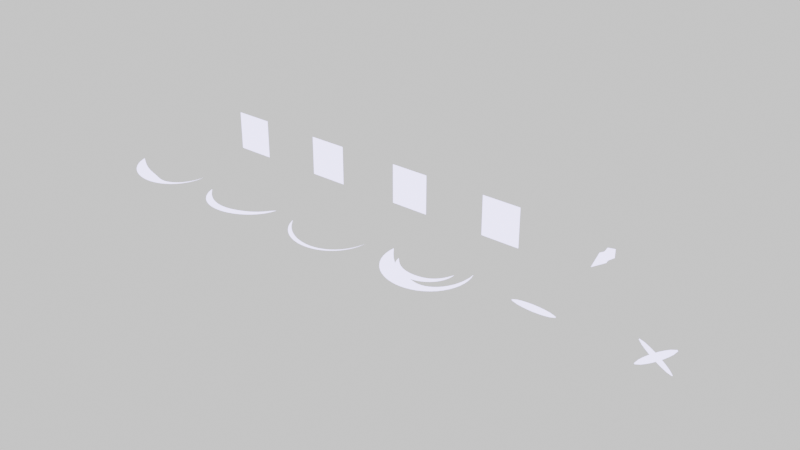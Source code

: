 # Source: fx_yeon.blend  (saved by Blender 5.2.45; exported with 4.5.12 LTS)
import bpy
from mathutils import Matrix  # noqa: F401  (used for matrix-valued properties, if any)

bpy.ops.wm.read_factory_settings(use_empty=True)
scene = bpy.context.scene
scene.name = 'Scene'

# ---- collections
col_yeon_slash = bpy.data.collections.new('YEON_slash'); scene.collection.children.link(col_yeon_slash)
col_yeon_hit = bpy.data.collections.new('YEON_hit'); scene.collection.children.link(col_yeon_hit)
col_yeon_shared = bpy.data.collections.new('YEON_shared'); scene.collection.children.link(col_yeon_shared)

# ---- images (referenced by path relative to the original .blend; pixels are not part of the script)
import os
ASSET_DIR = os.environ.get("B2B_ASSET_DIR", "")  # directory of the original .blend (textures are referenced by path, not embedded)
HERE = os.path.dirname(os.path.abspath(__file__))  # packed textures are extracted next to this script under _unpacked/

def load_image(name, relpath, width, height, colorspace="sRGB"):
    """Load a texture the original file referenced (path relative to the .blend, or extracted next to this script)."""
    p = next((c for c in (os.path.join(HERE, relpath), os.path.join(ASSET_DIR, relpath)) if relpath and os.path.exists(c)), "")
    if p:
        img = bpy.data.images.load(p, check_existing=True)
        img.name = name
    else:  # same state as the original file: an image datablock whose file is absent (Cycles renders it pink)
        img = bpy.data.images.new(name, width, height)
        img.source = "FILE"
        img.filepath = "//" + (relpath or name)
    img.colorspace_settings.name = colorspace
    return img
img_fx_yeon_png = load_image('fx_yeon.png', 'fx_yeon.png', 1024, 1024, 'sRGB')

# ---- materials (node trees are filled in below, after node groups)
mat_m_yeon = bpy.data.materials.new('M_yeon')
mat_m_yeon.surface_render_method = 'BLENDED'
mat_m_yeon.blend_method = 'BLEND'

# ---- material node trees
mat_m_yeon.use_nodes = True; mat_m_yeon.node_tree.nodes.clear()
_N = mat_m_yeon.node_tree.nodes; _L = mat_m_yeon.node_tree.links
n0 = _N.new('ShaderNodeOutputMaterial'); n0.name = 'Material Output'; n0.location = (0, 0)
n1 = _N.new('ShaderNodeTexImage'); n1.name = 'Image Texture'; n1.location = (0, 0)
n1.image = img_fx_yeon_png
n2 = _N.new('ShaderNodeSeparateColor'); n2.name = 'Separate Color'; n2.location = (0, 0)
n3 = _N.new('ShaderNodeRGB'); n3.name = 'Color'; n3.location = (0, 0)
n3.outputs[0].default_value = (1.0, 1.0, 1.0, 1.0)
n4 = _N.new('ShaderNodeRGB'); n4.name = 'Color.001'; n4.location = (0, 0)
n4.outputs[0].default_value = (0.19, 0.74, 1.0, 1.0)
n5 = _N.new('ShaderNodeRGB'); n5.name = 'Color.002'; n5.location = (0, 0)
n5.outputs[0].default_value = (0.25, 0.13, 1.0, 1.0)
n6 = _N.new('ShaderNodeMix'); n6.name = 'Mix'; n6.location = (0, 0)
n6.data_type = 'RGBA'
n6.blend_type = 'MULTIPLY'
n6.inputs[0].default_value = 1.0
n7 = _N.new('ShaderNodeMix'); n7.name = 'Mix.001'; n7.location = (0, 0)
n7.data_type = 'RGBA'
n7.blend_type = 'MULTIPLY'
n7.inputs[0].default_value = 1.0
n8 = _N.new('ShaderNodeMix'); n8.name = 'Mix.002'; n8.location = (0, 0)
n8.data_type = 'RGBA'
n8.blend_type = 'ADD'
n8.inputs[0].default_value = 1.0
n9 = _N.new('ShaderNodeMix'); n9.name = 'Mix.003'; n9.location = (0, 0)
n9.data_type = 'RGBA'
n9.blend_type = 'MULTIPLY'
n9.inputs[0].default_value = 1.0
n10 = _N.new('ShaderNodeMix'); n10.name = 'Mix.004'; n10.location = (0, 0)
n10.data_type = 'RGBA'
n10.blend_type = 'ADD'
n10.inputs[0].default_value = 1.0
n11 = _N.new('ShaderNodeEmission'); n11.name = 'Emission'; n11.location = (0, 0)
n11.inputs[1].default_value = 3.0
n12 = _N.new('ShaderNodeBsdfTransparent'); n12.name = 'Transparent BSDF'; n12.location = (0, 0)
n13 = _N.new('ShaderNodeMixShader'); n13.name = 'Mix Shader'; n13.location = (0, 0)
_L.new(n1.outputs[0], n2.inputs[0])
_L.new(n2.outputs[0], n6.inputs[6])
_L.new(n3.outputs[0], n6.inputs[7])
_L.new(n2.outputs[1], n7.inputs[6])
_L.new(n4.outputs[0], n7.inputs[7])
_L.new(n6.outputs[2], n8.inputs[6])
_L.new(n7.outputs[2], n8.inputs[7])
_L.new(n2.outputs[2], n9.inputs[6])
_L.new(n5.outputs[0], n9.inputs[7])
_L.new(n8.outputs[2], n10.inputs[6])
_L.new(n9.outputs[2], n10.inputs[7])
_L.new(n10.outputs[2], n11.inputs[0])
_L.new(n1.outputs[1], n13.inputs[0])
_L.new(n12.outputs[0], n13.inputs[1])
_L.new(n11.outputs[0], n13.inputs[2])
_L.new(n13.outputs[0], n0.inputs[0])
n0.is_active_output = True

# ---- world
world_w = bpy.data.worlds.new('W'); scene.world = world_w
world_w.use_nodes = True; world_w.node_tree.nodes.clear()
_N = world_w.node_tree.nodes; _L = world_w.node_tree.links
n0 = _N.new('ShaderNodeBackground'); n0.name = 'Background'; n0.location = (-200, 100)
n0.inputs[0].default_value = (1.0, 1.0, 1.0, 1.0)
n1 = _N.new('ShaderNodeOutputWorld'); n1.name = 'World Output'; n1.location = (200, 100)
_L.new(n0.outputs[0], n1.inputs[0])
n1.is_active_output = True
world_w.light_settings.distance = 1.2

# ---- meshes
me_yeon_crescent = bpy.data.meshes.new('yeon_crescent')
me_yeon_crescent.from_pydata([(0.9994, -0.0349, 0.0), (0.9994, -0.0349, 0.0), (0.9797, -0.1364, -0.005225), (0.9978, -0.139, 0.0), (0.9432, -0.2327, -0.01227), (0.9849, -0.2429, 0.0), (0.8937, -0.3215, -0.0202), (0.9602, -0.3454, 0.0), (0.8332, -0.4012, -0.02871), (0.9237, -0.4448, 0.0), (0.7635, -0.4705, -0.03763), (0.8756, -0.5396, 0.0), (0.6865, -0.5281, -0.0468), (0.8163, -0.628, 0.0), (0.6044, -0.5736, -0.05607), (0.7468, -0.7087, 0.0), (0.5195, -0.6067, -0.06531), (0.6681, -0.7803, 0.0), (0.4338, -0.6278, -0.07437), (0.5817, -0.8419, 0.0), (0.3494, -0.6378, -0.08307), (0.4891, -0.8928, 0.0), (0.268, -0.638, -0.09127), (0.3917, -0.9325, 0.0), (0.191, -0.6302, -0.09878), (0.2912, -0.9611, 0.0), (0.119, -0.6164, -0.1054), (0.189, -0.9787, 0.0), (0.05237, -0.5986, -0.111), (0.08624, -0.9857, 0.0), (-0.009381, -0.5788, -0.1154), (-0.01593, -0.9827, 0.0), (-0.06719, -0.5587, -0.1184), (-0.1167, -0.9703, 0.0), (-0.1225, -0.5398, -0.1199), (-0.2154, -0.949, 0.0), (-0.1771, -0.5228, -0.1196), (-0.3114, -0.9194, 0.0), (-0.2329, -0.5077, -0.1175), (-0.4045, -0.8817, 0.0), (-0.2919, -0.4942, -0.1135), (-0.494, -0.8362, 0.0), (-0.3558, -0.4809, -0.1074), (-0.5795, -0.7831, 0.0), (-0.426, -0.4661, -0.09925), (-0.6604, -0.7225, 0.0), (-0.5033, -0.4475, -0.08894), (-0.7359, -0.6544, 0.0), (-0.5878, -0.4226, -0.07647), (-0.8051, -0.5789, 0.0), (-0.6792, -0.3888, -0.06182), (-0.867, -0.4963, 0.0), (-0.7767, -0.3435, -0.04491), (-0.9205, -0.4071, 0.0), (-0.8798, -0.2847, -0.02536), (-0.9643, -0.312, 0.0), (-0.9974, -0.212, -3.581e-15), (-0.9974, -0.212, 0.0)], [], [(0, 1, 3, 2), (2, 3, 5, 4), (4, 5, 7, 6), (6, 7, 9, 8), (8, 9, 11, 10), (10, 11, 13, 12), (12, 13, 15, 14), (14, 15, 17, 16), (16, 17, 19, 18), (18, 19, 21, 20), (20, 21, 23, 22), (22, 23, 25, 24), (24, 25, 27, 26), (26, 27, 29, 28), (28, 29, 31, 30), (30, 31, 33, 32), (32, 33, 35, 34), (34, 35, 37, 36), (36, 37, 39, 38), (38, 39, 41, 40), (40, 41, 43, 42), (42, 43, 45, 44), (44, 45, 47, 46), (46, 47, 49, 48), (48, 49, 51, 50), (50, 51, 53, 52), (52, 53, 55, 54), (54, 55, 57, 56)])
_uv = me_yeon_crescent.uv_layers.new(name='UVMap')
_uv.uv.foreach_set('vector', [0.00293, 0.00293, 0.00293, 0.2471, 0.03843, 0.2471, 0.03843, 0.00293, 0.03843, 0.00293, 0.03843, 0.2471, 0.07394, 0.2471, 0.07394, 0.00293, 0.07394, 0.00293, 0.07394, 0.2471, 0.1094, 0.2471, 0.1094, 0.00293, 0.1094, 0.00293, 0.1094, 0.2471, 0.1449, 0.2471, 0.1449, 0.00293, 0.1449, 0.00293, 0.1449, 0.2471, 0.1805, 0.2471, 0.1805, 0.00293, 0.1805, 0.00293, 0.1805, 0.2471, 0.216, 0.2471, 0.216, 0.00293, 0.216, 0.00293, 0.216, 0.2471, 0.2515, 0.2471, 0.2515, 0.00293, 0.2515, 0.00293, 0.2515, 0.2471, 0.287, 0.2471, 0.287, 0.00293, 0.287, 0.00293, 0.287, 0.2471, 0.3225, 0.2471, 0.3225, 0.00293, 0.3225, 0.00293, 0.3225, 0.2471, 0.358, 0.2471, 0.358, 0.00293, 0.358, 0.00293, 0.358, 0.2471, 0.3935, 0.2471, 0.3935, 0.00293, 0.3935, 0.00293, 0.3935, 0.2471, 0.429, 0.2471, 0.429, 0.00293, 0.429, 0.00293, 0.429, 0.2471, 0.4645, 0.2471, 0.4645, 0.00293, 0.4645, 0.00293, 0.4645, 0.2471, 0.5, 0.2471, 0.5, 0.00293, 0.5, 0.00293, 0.5, 0.2471, 0.5355, 0.2471, 0.5355, 0.00293, 0.5355, 0.00293, 0.5355, 0.2471, 0.571, 0.2471, 0.571, 0.00293, 0.571, 0.00293, 0.571, 0.2471, 0.6065, 0.2471, 0.6065, 0.00293, 0.6065, 0.00293, 0.6065, 0.2471, 0.642, 0.2471, 0.642, 0.00293, 0.642, 0.00293, 0.642, 0.2471, 0.6775, 0.2471, 0.6775, 0.00293, 0.6775, 0.00293, 0.6775, 0.2471, 0.713, 0.2471, 0.713, 0.00293, 0.713, 0.00293, 0.713, 0.2471, 0.7485, 0.2471, 0.7485, 0.00293, 0.7485, 0.00293, 0.7485, 0.2471, 0.784, 0.2471, 0.784, 0.00293, 0.784, 0.00293, 0.784, 0.2471, 0.8195, 0.2471, 0.8195, 0.00293, 0.8195, 0.00293, 0.8195, 0.2471, 0.8551, 0.2471, 0.8551, 0.00293, 0.8551, 0.00293, 0.8551, 0.2471, 0.8906, 0.2471, 0.8906, 0.00293, 0.8906, 0.00293, 0.8906, 0.2471, 0.9261, 0.2471, 0.9261, 0.00293, 0.9261, 0.00293, 0.9261, 0.2471, 0.9616, 0.2471, 0.9616, 0.00293, 0.9616, 0.00293, 0.9616, 0.2471, 0.9971, 0.2471, 0.9971, 0.00293])
me_yeon_crescent.materials.append(mat_m_yeon)
me_yeon_crescent.update()
me_yeon_crescent_b = bpy.data.meshes.new('yeon_crescent_b')
me_yeon_crescent_b.from_pydata([(1.012, -0.1784, 0.0), (1.012, -0.1784, 0.0), (0.8675, -0.2382, -0.03437), (0.9868, -0.271, 0.0), (0.7792, -0.2946, -0.05137), (0.9521, -0.3601, 0.0), (0.7013, -0.3431, -0.06409), (0.9085, -0.4445, 0.0), (0.6293, -0.3845, -0.0741), (0.8569, -0.5236, 0.0), (0.5617, -0.42, -0.08204), (0.7983, -0.5969, 0.0), (0.4981, -0.4507, -0.08827), (0.7337, -0.6639, 0.0), (0.4378, -0.4778, -0.09301), (0.664, -0.7246, 0.0), (0.3805, -0.5023, -0.09643), (0.5901, -0.779, 0.0), (0.3255, -0.5253, -0.09866), (0.5126, -0.8272, 0.0), (0.2721, -0.5475, -0.0998), (0.432, -0.8692, 0.0), (0.2194, -0.5694, -0.09994), (0.3488, -0.9052, 0.0), (0.1664, -0.5913, -0.09915), (0.263, -0.9349, 0.0), (0.112, -0.613, -0.09751), (0.1752, -0.9584, 0.0), (0.05548, -0.6341, -0.09508), (0.08531, -0.9751, 0.0), (-0.004076, -0.6539, -0.09191), (-0.006138, -0.9847, 0.0), (-0.06716, -0.6712, -0.08807), (-0.09873, -0.9867, 0.0), (-0.134, -0.685, -0.0836), (-0.1918, -0.9804, 0.0), (-0.2047, -0.6941, -0.07856), (-0.2846, -0.9654, 0.0), (-0.2786, -0.6972, -0.07298), (-0.3761, -0.9411, 0.0), (-0.3553, -0.6931, -0.06691), (-0.4652, -0.9074, 0.0), (-0.4338, -0.6809, -0.06037), (-0.5506, -0.8642, 0.0), (-0.513, -0.66, -0.0534), (-0.631, -0.8118, 0.0), (-0.5917, -0.6298, -0.04602), (-0.7052, -0.7505, 0.0), (-0.6689, -0.5903, -0.03822), (-0.772, -0.6813, 0.0), (-0.7434, -0.5415, -0.03), (-0.8307, -0.6051, 0.0), (-0.8145, -0.4839, -0.02125), (-0.8803, -0.523, 0.0), (-0.8823, -0.4181, -0.01177), (-0.9206, -0.4363, 0.0), (-0.9513, -0.3462, -2.984e-15), (-0.9513, -0.3462, 0.0)], [], [(0, 1, 3, 2), (2, 3, 5, 4), (4, 5, 7, 6), (6, 7, 9, 8), (8, 9, 11, 10), (10, 11, 13, 12), (12, 13, 15, 14), (14, 15, 17, 16), (16, 17, 19, 18), (18, 19, 21, 20), (20, 21, 23, 22), (22, 23, 25, 24), (24, 25, 27, 26), (26, 27, 29, 28), (28, 29, 31, 30), (30, 31, 33, 32), (32, 33, 35, 34), (34, 35, 37, 36), (36, 37, 39, 38), (38, 39, 41, 40), (40, 41, 43, 42), (42, 43, 45, 44), (44, 45, 47, 46), (46, 47, 49, 48), (48, 49, 51, 50), (50, 51, 53, 52), (52, 53, 55, 54), (54, 55, 57, 56)])
_uv = me_yeon_crescent_b.uv_layers.new(name='UVMap')
_uv.uv.foreach_set('vector', [0.00293, 0.00293, 0.00293, 0.2471, 0.03843, 0.2471, 0.03843, 0.00293, 0.03843, 0.00293, 0.03843, 0.2471, 0.07394, 0.2471, 0.07394, 0.00293, 0.07394, 0.00293, 0.07394, 0.2471, 0.1094, 0.2471, 0.1094, 0.00293, 0.1094, 0.00293, 0.1094, 0.2471, 0.1449, 0.2471, 0.1449, 0.00293, 0.1449, 0.00293, 0.1449, 0.2471, 0.1805, 0.2471, 0.1805, 0.00293, 0.1805, 0.00293, 0.1805, 0.2471, 0.216, 0.2471, 0.216, 0.00293, 0.216, 0.00293, 0.216, 0.2471, 0.2515, 0.2471, 0.2515, 0.00293, 0.2515, 0.00293, 0.2515, 0.2471, 0.287, 0.2471, 0.287, 0.00293, 0.287, 0.00293, 0.287, 0.2471, 0.3225, 0.2471, 0.3225, 0.00293, 0.3225, 0.00293, 0.3225, 0.2471, 0.358, 0.2471, 0.358, 0.00293, 0.358, 0.00293, 0.358, 0.2471, 0.3935, 0.2471, 0.3935, 0.00293, 0.3935, 0.00293, 0.3935, 0.2471, 0.429, 0.2471, 0.429, 0.00293, 0.429, 0.00293, 0.429, 0.2471, 0.4645, 0.2471, 0.4645, 0.00293, 0.4645, 0.00293, 0.4645, 0.2471, 0.5, 0.2471, 0.5, 0.00293, 0.5, 0.00293, 0.5, 0.2471, 0.5355, 0.2471, 0.5355, 0.00293, 0.5355, 0.00293, 0.5355, 0.2471, 0.571, 0.2471, 0.571, 0.00293, 0.571, 0.00293, 0.571, 0.2471, 0.6065, 0.2471, 0.6065, 0.00293, 0.6065, 0.00293, 0.6065, 0.2471, 0.642, 0.2471, 0.642, 0.00293, 0.642, 0.00293, 0.642, 0.2471, 0.6775, 0.2471, 0.6775, 0.00293, 0.6775, 0.00293, 0.6775, 0.2471, 0.713, 0.2471, 0.713, 0.00293, 0.713, 0.00293, 0.713, 0.2471, 0.7485, 0.2471, 0.7485, 0.00293, 0.7485, 0.00293, 0.7485, 0.2471, 0.784, 0.2471, 0.784, 0.00293, 0.784, 0.00293, 0.784, 0.2471, 0.8195, 0.2471, 0.8195, 0.00293, 0.8195, 0.00293, 0.8195, 0.2471, 0.8551, 0.2471, 0.8551, 0.00293, 0.8551, 0.00293, 0.8551, 0.2471, 0.8906, 0.2471, 0.8906, 0.00293, 0.8906, 0.00293, 0.8906, 0.2471, 0.9261, 0.2471, 0.9261, 0.00293, 0.9261, 0.00293, 0.9261, 0.2471, 0.9616, 0.2471, 0.9616, 0.00293, 0.9616, 0.00293, 0.9616, 0.2471, 0.9971, 0.2471, 0.9971, 0.00293])
me_yeon_crescent_b.materials.append(mat_m_yeon)
me_yeon_crescent_b.update()
me_yeon_ghost = bpy.data.meshes.new('yeon_ghost')
me_yeon_ghost.from_pydata([(0.9945, -0.1045, 0.0), (0.9945, -0.1045, 0.0), (0.9695, -0.1998, -0.003964), (0.9831, -0.2026, 0.0), (0.9355, -0.2911, -0.00783), (0.9617, -0.2993, 0.0), (0.8929, -0.3777, -0.01162), (0.9304, -0.3936, 0.0), (0.8422, -0.4587, -0.01531), (0.8893, -0.4843, 0.0), (0.7841, -0.5331, -0.01888), (0.8387, -0.5703, 0.0), (0.7192, -0.6005, -0.02229), (0.7791, -0.6505, 0.0), (0.6487, -0.6601, -0.0255), (0.7113, -0.7238, 0.0), (0.5734, -0.7117, -0.02848), (0.6359, -0.7893, 0.0), (0.4944, -0.755, -0.0312), (0.5542, -0.8464, 0.0), (0.4126, -0.7901, -0.0336), (0.467, -0.8944, 0.0), (0.329, -0.8171, -0.03567), (0.3756, -0.933, 0.0), (0.2443, -0.8364, -0.03737), (0.281, -0.9619, 0.0), (0.1594, -0.8482, -0.03867), (0.1844, -0.9812, 0.0), (0.07464, -0.8531, -0.03954), (0.0867, -0.991, 0.0), (-0.009554, -0.8515, -0.03996), (-0.01112, -0.9914, 0.0), (-0.09295, -0.8438, -0.03991), (-0.1082, -0.9827, 0.0), (-0.1754, -0.8304, -0.03938), (-0.2039, -0.9653, 0.0), (-0.2569, -0.8114, -0.03836), (-0.2975, -0.9394, 0.0), (-0.3374, -0.7868, -0.03684), (-0.3883, -0.9053, 0.0), (-0.4169, -0.7565, -0.03482), (-0.4757, -0.8632, 0.0), (-0.4951, -0.7203, -0.0323), (-0.5591, -0.8135, 0.0), (-0.5717, -0.6779, -0.0293), (-0.6379, -0.7563, 0.0), (-0.6465, -0.629, -0.02583), (-0.7113, -0.692, 0.0), (-0.7187, -0.5731, -0.02188), (-0.7786, -0.6209, 0.0), (-0.7876, -0.5101, -0.01747), (-0.8389, -0.5433, 0.0), (-0.8526, -0.4398, -0.01255), (-0.8916, -0.4599, 0.0), (-0.9129, -0.3622, -0.007032), (-0.9358, -0.3713, 0.0), (-0.9707, -0.2784, -1.194e-15), (-0.9707, -0.2784, 0.0)], [], [(0, 1, 3, 2), (2, 3, 5, 4), (4, 5, 7, 6), (6, 7, 9, 8), (8, 9, 11, 10), (10, 11, 13, 12), (12, 13, 15, 14), (14, 15, 17, 16), (16, 17, 19, 18), (18, 19, 21, 20), (20, 21, 23, 22), (22, 23, 25, 24), (24, 25, 27, 26), (26, 27, 29, 28), (28, 29, 31, 30), (30, 31, 33, 32), (32, 33, 35, 34), (34, 35, 37, 36), (36, 37, 39, 38), (38, 39, 41, 40), (40, 41, 43, 42), (42, 43, 45, 44), (44, 45, 47, 46), (46, 47, 49, 48), (48, 49, 51, 50), (50, 51, 53, 52), (52, 53, 55, 54), (54, 55, 57, 56)])
_uv = me_yeon_ghost.uv_layers.new(name='UVMap')
_uv.uv.foreach_set('vector', [0.00293, 0.2529, 0.00293, 0.3721, 0.03843, 0.3721, 0.03843, 0.2529, 0.03843, 0.2529, 0.03843, 0.3721, 0.07394, 0.3721, 0.07394, 0.2529, 0.07394, 0.2529, 0.07394, 0.3721, 0.1094, 0.3721, 0.1094, 0.2529, 0.1094, 0.2529, 0.1094, 0.3721, 0.1449, 0.3721, 0.1449, 0.2529, 0.1449, 0.2529, 0.1449, 0.3721, 0.1805, 0.3721, 0.1805, 0.2529, 0.1805, 0.2529, 0.1805, 0.3721, 0.216, 0.3721, 0.216, 0.2529, 0.216, 0.2529, 0.216, 0.3721, 0.2515, 0.3721, 0.2515, 0.2529, 0.2515, 0.2529, 0.2515, 0.3721, 0.287, 0.3721, 0.287, 0.2529, 0.287, 0.2529, 0.287, 0.3721, 0.3225, 0.3721, 0.3225, 0.2529, 0.3225, 0.2529, 0.3225, 0.3721, 0.358, 0.3721, 0.358, 0.2529, 0.358, 0.2529, 0.358, 0.3721, 0.3935, 0.3721, 0.3935, 0.2529, 0.3935, 0.2529, 0.3935, 0.3721, 0.429, 0.3721, 0.429, 0.2529, 0.429, 0.2529, 0.429, 0.3721, 0.4645, 0.3721, 0.4645, 0.2529, 0.4645, 0.2529, 0.4645, 0.3721, 0.5, 0.3721, 0.5, 0.2529, 0.5, 0.2529, 0.5, 0.3721, 0.5355, 0.3721, 0.5355, 0.2529, 0.5355, 0.2529, 0.5355, 0.3721, 0.571, 0.3721, 0.571, 0.2529, 0.571, 0.2529, 0.571, 0.3721, 0.6065, 0.3721, 0.6065, 0.2529, 0.6065, 0.2529, 0.6065, 0.3721, 0.642, 0.3721, 0.642, 0.2529, 0.642, 0.2529, 0.642, 0.3721, 0.6775, 0.3721, 0.6775, 0.2529, 0.6775, 0.2529, 0.6775, 0.3721, 0.713, 0.3721, 0.713, 0.2529, 0.713, 0.2529, 0.713, 0.3721, 0.7485, 0.3721, 0.7485, 0.2529, 0.7485, 0.2529, 0.7485, 0.3721, 0.784, 0.3721, 0.784, 0.2529, 0.784, 0.2529, 0.784, 0.3721, 0.8195, 0.3721, 0.8195, 0.2529, 0.8195, 0.2529, 0.8195, 0.3721, 0.8551, 0.3721, 0.8551, 0.2529, 0.8551, 0.2529, 0.8551, 0.3721, 0.8906, 0.3721, 0.8906, 0.2529, 0.8906, 0.2529, 0.8906, 0.3721, 0.9261, 0.3721, 0.9261, 0.2529, 0.9261, 0.2529, 0.9261, 0.3721, 0.9616, 0.3721, 0.9616, 0.2529, 0.9616, 0.2529, 0.9616, 0.3721, 0.9971, 0.3721, 0.9971, 0.2529])
me_yeon_ghost.materials.append(mat_m_yeon)
me_yeon_ghost.update()
me_yeon_finisher = bpy.data.meshes.new('yeon_finisher')
me_yeon_finisher.from_pydata([(0.9511, 0.309, 0.0), (0.9511, 0.309, 0.0), (0.9505, 0.1786, -0.01296), (0.9901, 0.1861, 0.0), (0.9277, 0.05326, -0.02738), (1.013, 0.05814, 0.0), (0.8865, -0.0631, -0.04232), (1.018, -0.07245, 0.0), (0.8296, -0.1677, -0.05748), (1.005, -0.2031, 0.0), (0.7598, -0.2584, -0.07261), (0.9737, -0.3312, 0.0), (0.6801, -0.3338, -0.08752), (0.9246, -0.4538, 0.0), (0.5938, -0.3931, -0.102), (0.8585, -0.5682, 0.0), (0.5043, -0.4362, -0.1159), (0.777, -0.672, 0.0), (0.4147, -0.464, -0.1289), (0.6819, -0.763, 0.0), (0.3277, -0.4781, -0.1409), (0.5755, -0.8396, 0.0), (0.2456, -0.4805, -0.1516), (0.4603, -0.9006, 0.0), (0.1699, -0.474, -0.1609), (0.3388, -0.9454, 0.0), (0.1011, -0.4613, -0.1686), (0.2133, -0.9737, 0.0), (0.03894, -0.4451, -0.1744), (0.08624, -0.9857, 0.0), (-0.01761, -0.4279, -0.1783), (-0.04042, -0.982, 0.0), (-0.07045, -0.4115, -0.1799), (-0.1649, -0.9633, 0.0), (-0.1219, -0.397, -0.1793), (-0.2857, -0.9303, 0.0), (-0.1746, -0.3843, -0.1763), (-0.4014, -0.8838, 0.0), (-0.231, -0.3728, -0.1708), (-0.511, -0.8245, 0.0), (-0.2934, -0.3604, -0.1628), (-0.6131, -0.7533, 0.0), (-0.3632, -0.3447, -0.1522), (-0.7067, -0.6706, 0.0), (-0.4411, -0.3222, -0.139), (-0.7905, -0.5773, 0.0), (-0.5268, -0.2894, -0.1233), (-0.8631, -0.4742, 0.0), (-0.6188, -0.2429, -0.1051), (-0.9231, -0.3623, 0.0), (-0.7147, -0.1791, -0.08427), (-0.969, -0.2429, 0.0), (-0.8117, -0.09555, -0.06081), (-0.9996, -0.1177, 0.0), (-0.9071, 0.01018, -0.03417), (-1.013, 0.01137, 0.0), (-1.01, 0.1419, -5.371e-15), (-1.01, 0.1419, 0.0), (0.6622, 0.0463, 0.0), (0.6622, 0.0463, 0.0), (0.6255, -0.02419, -0.007775), (0.6647, -0.0257, 0.0), (0.5891, -0.0873, -0.01394), (0.6586, -0.09759, 0.0), (0.5489, -0.1434, -0.0195), (0.644, -0.1683, 0.0), (0.5053, -0.1925, -0.02459), (0.6211, -0.2366, 0.0), (0.4591, -0.2346, -0.02924), (0.5903, -0.3017, 0.0), (0.4112, -0.27, -0.03346), (0.5522, -0.3626, 0.0), (0.3627, -0.299, -0.03724), (0.5076, -0.4184, 0.0), (0.3144, -0.3223, -0.04056), (0.4571, -0.4686, 0.0), (0.2668, -0.3406, -0.04341), (0.4017, -0.5128, 0.0), (0.2204, -0.3547, -0.04576), (0.3421, -0.5506, 0.0), (0.1754, -0.3655, -0.0476), (0.2793, -0.5818, 0.0), (0.1318, -0.3737, -0.04893), (0.2139, -0.6063, 0.0), (0.08926, -0.3801, -0.04973), (0.1466, -0.6241, 0.0), (0.04729, -0.3851, -0.05), (0.078, -0.6353, 0.0), (0.005336, -0.3891, -0.04973), (0.008773, -0.6397, 0.0), (-0.03724, -0.3919, -0.04893), (-0.06057, -0.6374, 0.0), (-0.08106, -0.3934, -0.0476), (-0.1295, -0.6284, 0.0), (-0.1266, -0.3931, -0.04576), (-0.1974, -0.6126, 0.0), (-0.1743, -0.3902, -0.04341), (-0.2636, -0.59, 0.0), (-0.2243, -0.384, -0.04056), (-0.3274, -0.5606, 0.0), (-0.2764, -0.3735, -0.03724), (-0.388, -0.5244, 0.0), (-0.3303, -0.3578, -0.03346), (-0.4447, -0.4817, 0.0), (-0.3855, -0.3359, -0.02924), (-0.4966, -0.4327, 0.0), (-0.441, -0.3072, -0.02459), (-0.5427, -0.378, 0.0), (-0.4961, -0.271, -0.0195), (-0.5823, -0.3181, 0.0), (-0.5498, -0.2269, -0.01394), (-0.6147, -0.2537, 0.0), (-0.6017, -0.175, -0.007775), (-0.6393, -0.1859, 0.0), (-0.6556, -0.1156, -1.492e-15), (-0.6556, -0.1156, 0.0)], [], [(0, 1, 3, 2), (2, 3, 5, 4), (4, 5, 7, 6), (6, 7, 9, 8), (8, 9, 11, 10), (10, 11, 13, 12), (12, 13, 15, 14), (14, 15, 17, 16), (16, 17, 19, 18), (18, 19, 21, 20), (20, 21, 23, 22), (22, 23, 25, 24), (24, 25, 27, 26), (26, 27, 29, 28), (28, 29, 31, 30), (30, 31, 33, 32), (32, 33, 35, 34), (34, 35, 37, 36), (36, 37, 39, 38), (38, 39, 41, 40), (40, 41, 43, 42), (42, 43, 45, 44), (44, 45, 47, 46), (46, 47, 49, 48), (48, 49, 51, 50), (50, 51, 53, 52), (52, 53, 55, 54), (54, 55, 57, 56), (58, 59, 61, 60), (60, 61, 63, 62), (62, 63, 65, 64), (64, 65, 67, 66), (66, 67, 69, 68), (68, 69, 71, 70), (70, 71, 73, 72), (72, 73, 75, 74), (74, 75, 77, 76), (76, 77, 79, 78), (78, 79, 81, 80), (80, 81, 83, 82), (82, 83, 85, 84), (84, 85, 87, 86), (86, 87, 89, 88), (88, 89, 91, 90), (90, 91, 93, 92), (92, 93, 95, 94), (94, 95, 97, 96), (96, 97, 99, 98), (98, 99, 101, 100), (100, 101, 103, 102), (102, 103, 105, 104), (104, 105, 107, 106), (106, 107, 109, 108), (108, 109, 111, 110), (110, 111, 113, 112), (112, 113, 115, 114)])
_uv = me_yeon_finisher.uv_layers.new(name='UVMap')
_uv.uv.foreach_set('vector', [0.00293, 0.00293, 0.00293, 0.2471, 0.03843, 0.2471, 0.03843, 0.00293, 0.03843, 0.00293, 0.03843, 0.2471, 0.07394, 0.2471, 0.07394, 0.00293, 0.07394, 0.00293, 0.07394, 0.2471, 0.1094, 0.2471, 0.1094, 0.00293, 0.1094, 0.00293, 0.1094, 0.2471, 0.1449, 0.2471, 0.1449, 0.00293, 0.1449, 0.00293, 0.1449, 0.2471, 0.1805, 0.2471, 0.1805, 0.00293, 0.1805, 0.00293, 0.1805, 0.2471, 0.216, 0.2471, 0.216, 0.00293, 0.216, 0.00293, 0.216, 0.2471, 0.2515, 0.2471, 0.2515, 0.00293, 0.2515, 0.00293, 0.2515, 0.2471, 0.287, 0.2471, 0.287, 0.00293, 0.287, 0.00293, 0.287, 0.2471, 0.3225, 0.2471, 0.3225, 0.00293, 0.3225, 0.00293, 0.3225, 0.2471, 0.358, 0.2471, 0.358, 0.00293, 0.358, 0.00293, 0.358, 0.2471, 0.3935, 0.2471, 0.3935, 0.00293, 0.3935, 0.00293, 0.3935, 0.2471, 0.429, 0.2471, 0.429, 0.00293, 0.429, 0.00293, 0.429, 0.2471, 0.4645, 0.2471, 0.4645, 0.00293, 0.4645, 0.00293, 0.4645, 0.2471, 0.5, 0.2471, 0.5, 0.00293, 0.5, 0.00293, 0.5, 0.2471, 0.5355, 0.2471, 0.5355, 0.00293, 0.5355, 0.00293, 0.5355, 0.2471, 0.571, 0.2471, 0.571, 0.00293, 0.571, 0.00293, 0.571, 0.2471, 0.6065, 0.2471, 0.6065, 0.00293, 0.6065, 0.00293, 0.6065, 0.2471, 0.642, 0.2471, 0.642, 0.00293, 0.642, 0.00293, 0.642, 0.2471, 0.6775, 0.2471, 0.6775, 0.00293, 0.6775, 0.00293, 0.6775, 0.2471, 0.713, 0.2471, 0.713, 0.00293, 0.713, 0.00293, 0.713, 0.2471, 0.7485, 0.2471, 0.7485, 0.00293, 0.7485, 0.00293, 0.7485, 0.2471, 0.784, 0.2471, 0.784, 0.00293, 0.784, 0.00293, 0.784, 0.2471, 0.8195, 0.2471, 0.8195, 0.00293, 0.8195, 0.00293, 0.8195, 0.2471, 0.8551, 0.2471, 0.8551, 0.00293, 0.8551, 0.00293, 0.8551, 0.2471, 0.8906, 0.2471, 0.8906, 0.00293, 0.8906, 0.00293, 0.8906, 0.2471, 0.9261, 0.2471, 0.9261, 0.00293, 0.9261, 0.00293, 0.9261, 0.2471, 0.9616, 0.2471, 0.9616, 0.00293, 0.9616, 0.00293, 0.9616, 0.2471, 0.9971, 0.2471, 0.9971, 0.00293, 0.00293, 0.2529, 0.00293, 0.3721, 0.03843, 0.3721, 0.03843, 0.2529, 0.03843, 0.2529, 0.03843, 0.3721, 0.07394, 0.3721, 0.07394, 0.2529, 0.07394, 0.2529, 0.07394, 0.3721, 0.1094, 0.3721, 0.1094, 0.2529, 0.1094, 0.2529, 0.1094, 0.3721, 0.1449, 0.3721, 0.1449, 0.2529, 0.1449, 0.2529, 0.1449, 0.3721, 0.1805, 0.3721, 0.1805, 0.2529, 0.1805, 0.2529, 0.1805, 0.3721, 0.216, 0.3721, 0.216, 0.2529, 0.216, 0.2529, 0.216, 0.3721, 0.2515, 0.3721, 0.2515, 0.2529, 0.2515, 0.2529, 0.2515, 0.3721, 0.287, 0.3721, 0.287, 0.2529, 0.287, 0.2529, 0.287, 0.3721, 0.3225, 0.3721, 0.3225, 0.2529, 0.3225, 0.2529, 0.3225, 0.3721, 0.358, 0.3721, 0.358, 0.2529, 0.358, 0.2529, 0.358, 0.3721, 0.3935, 0.3721, 0.3935, 0.2529, 0.3935, 0.2529, 0.3935, 0.3721, 0.429, 0.3721, 0.429, 0.2529, 0.429, 0.2529, 0.429, 0.3721, 0.4645, 0.3721, 0.4645, 0.2529, 0.4645, 0.2529, 0.4645, 0.3721, 0.5, 0.3721, 0.5, 0.2529, 0.5, 0.2529, 0.5, 0.3721, 0.5355, 0.3721, 0.5355, 0.2529, 0.5355, 0.2529, 0.5355, 0.3721, 0.571, 0.3721, 0.571, 0.2529, 0.571, 0.2529, 0.571, 0.3721, 0.6065, 0.3721, 0.6065, 0.2529, 0.6065, 0.2529, 0.6065, 0.3721, 0.642, 0.3721, 0.642, 0.2529, 0.642, 0.2529, 0.642, 0.3721, 0.6775, 0.3721, 0.6775, 0.2529, 0.6775, 0.2529, 0.6775, 0.3721, 0.713, 0.3721, 0.713, 0.2529, 0.713, 0.2529, 0.713, 0.3721, 0.7485, 0.3721, 0.7485, 0.2529, 0.7485, 0.2529, 0.7485, 0.3721, 0.784, 0.3721, 0.784, 0.2529, 0.784, 0.2529, 0.784, 0.3721, 0.8195, 0.3721, 0.8195, 0.2529, 0.8195, 0.2529, 0.8195, 0.3721, 0.8551, 0.3721, 0.8551, 0.2529, 0.8551, 0.2529, 0.8551, 0.3721, 0.8906, 0.3721, 0.8906, 0.2529, 0.8906, 0.2529, 0.8906, 0.3721, 0.9261, 0.3721, 0.9261, 0.2529, 0.9261, 0.2529, 0.9261, 0.3721, 0.9616, 0.3721, 0.9616, 0.2529, 0.9616, 0.2529, 0.9616, 0.3721, 0.9971, 0.3721, 0.9971, 0.2529])
me_yeon_finisher.materials.append(mat_m_yeon)
me_yeon_finisher.update()
me_yeon_straight = bpy.data.meshes.new('yeon_straight')
me_yeon_straight.from_pydata([(-0.5, 0.0, -0.012), (-0.5, 0.0, 0.012), (-0.375, 0.0, -0.05021), (-0.375, 0.0, 0.05021), (-0.25, 0.0, -0.06723), (-0.25, 0.0, 0.06723), (-0.125, 0.0, -0.07685), (-0.125, 0.0, 0.07685), (0.0, 0.0, -0.08), (0.0, 0.0, 0.08), (0.125, 0.0, -0.07685), (0.125, 0.0, 0.07685), (0.25, 0.0, -0.06723), (0.25, 0.0, 0.06723), (0.375, 0.0, -0.05021), (0.375, 0.0, 0.05021), (0.5, 0.0, -0.012), (0.5, 0.0, 0.012)], [], [(0, 1, 3, 2), (2, 3, 5, 4), (4, 5, 7, 6), (6, 7, 9, 8), (8, 9, 11, 10), (10, 11, 13, 12), (12, 13, 15, 14), (14, 15, 17, 16)])
_uv = me_yeon_straight.uv_layers.new(name='UVMap')
_uv.uv.foreach_set('vector', [0.00293, 0.3779, 0.00293, 0.4971, 0.0647, 0.4971, 0.0647, 0.3779, 0.0647, 0.3779, 0.0647, 0.4971, 0.1265, 0.4971, 0.1265, 0.3779, 0.1265, 0.3779, 0.1265, 0.4971, 0.1882, 0.4971, 0.1882, 0.3779, 0.1882, 0.3779, 0.1882, 0.4971, 0.25, 0.4971, 0.25, 0.3779, 0.25, 0.3779, 0.25, 0.4971, 0.3118, 0.4971, 0.3118, 0.3779, 0.3118, 0.3779, 0.3118, 0.4971, 0.3735, 0.4971, 0.3735, 0.3779, 0.3735, 0.3779, 0.3735, 0.4971, 0.4353, 0.4971, 0.4353, 0.3779, 0.4353, 0.3779, 0.4353, 0.4971, 0.4971, 0.4971, 0.4971, 0.3779])
me_yeon_straight.materials.append(mat_m_yeon)
me_yeon_straight.update()
me_yeon_cross = bpy.data.meshes.new('yeon_cross')
me_yeon_cross.from_pydata([(-0.3866, 0.0, -0.3173), (-0.4014, 0.0, -0.2984), (-0.2646, 0.0, -0.2704), (-0.3264, 0.0, -0.1913), (-0.1556, 0.0, -0.2069), (-0.2384, 0.0, -0.1009), (-0.05119, 0.0, -0.1375), (-0.1458, 0.0, -0.0164), (0.04925, 0.0, -0.06304), (-0.04925, 0.0, 0.06304), (0.1458, 0.0, 0.0164), (0.05119, 0.0, 0.1375), (0.2384, 0.0, 0.1009), (0.1556, 0.0, 0.2069), (0.3264, 0.0, 0.1913), (0.2646, 0.0, 0.2704), (0.4014, 0.0, 0.2984), (0.3866, 0.0, 0.3173), (-0.3622, 0.0, 0.232), (-0.3508, 0.0, 0.2489), (-0.2912, 0.0, 0.145), (-0.2435, 0.0, 0.2157), (-0.2102, 0.0, 0.07285), (-0.1463, 0.0, 0.1676), (-0.1256, 0.0, 0.005962), (-0.0526, 0.0, 0.1143), (-0.03803, 0.0, -0.05637), (0.03803, 0.0, 0.05637), (0.0526, 0.0, -0.1143), (0.1256, 0.0, -0.005962), (0.1463, 0.0, -0.1676), (0.2102, 0.0, -0.07285), (0.2435, 0.0, -0.2157), (0.2912, 0.0, -0.145), (0.3508, 0.0, -0.2489), (0.3622, 0.0, -0.232)], [], [(0, 1, 3, 2), (2, 3, 5, 4), (4, 5, 7, 6), (6, 7, 9, 8), (8, 9, 11, 10), (10, 11, 13, 12), (12, 13, 15, 14), (14, 15, 17, 16), (18, 19, 21, 20), (20, 21, 23, 22), (22, 23, 25, 24), (24, 25, 27, 26), (26, 27, 29, 28), (28, 29, 31, 30), (30, 31, 33, 32), (32, 33, 35, 34)])
_uv = me_yeon_cross.uv_layers.new(name='UVMap')
_uv.uv.foreach_set('vector', [0.00293, 0.3779, 0.00293, 0.4971, 0.0647, 0.4971, 0.0647, 0.3779, 0.0647, 0.3779, 0.0647, 0.4971, 0.1265, 0.4971, 0.1265, 0.3779, 0.1265, 0.3779, 0.1265, 0.4971, 0.1882, 0.4971, 0.1882, 0.3779, 0.1882, 0.3779, 0.1882, 0.4971, 0.25, 0.4971, 0.25, 0.3779, 0.25, 0.3779, 0.25, 0.4971, 0.3118, 0.4971, 0.3118, 0.3779, 0.3118, 0.3779, 0.3118, 0.4971, 0.3735, 0.4971, 0.3735, 0.3779, 0.3735, 0.3779, 0.3735, 0.4971, 0.4353, 0.4971, 0.4353, 0.3779, 0.4353, 0.3779, 0.4353, 0.4971, 0.4971, 0.4971, 0.4971, 0.3779, 0.00293, 0.3779, 0.00293, 0.4971, 0.0647, 0.4971, 0.0647, 0.3779, 0.0647, 0.3779, 0.0647, 0.4971, 0.1265, 0.4971, 0.1265, 0.3779, 0.1265, 0.3779, 0.1265, 0.4971, 0.1882, 0.4971, 0.1882, 0.3779, 0.1882, 0.3779, 0.1882, 0.4971, 0.25, 0.4971, 0.25, 0.3779, 0.25, 0.3779, 0.25, 0.4971, 0.3118, 0.4971, 0.3118, 0.3779, 0.3118, 0.3779, 0.3118, 0.4971, 0.3735, 0.4971, 0.3735, 0.3779, 0.3735, 0.3779, 0.3735, 0.4971, 0.4353, 0.4971, 0.4353, 0.3779, 0.4353, 0.3779, 0.4353, 0.4971, 0.4971, 0.4971, 0.4971, 0.3779])
me_yeon_cross.materials.append(mat_m_yeon)
me_yeon_cross.update()
me_yeon_flash = bpy.data.meshes.new('yeon_flash')
me_yeon_flash.from_pydata([(-0.5, 0.0, -0.5), (0.5, 0.0, -0.5), (0.5, 0.0, 0.5), (-0.5, 0.0, 0.5)], [], [(0, 1, 2, 3)])
_uv = me_yeon_flash.uv_layers.new(name='UVMap')
_uv.uv.foreach_set('vector', [0.00293, 0.5029, 0.4971, 0.5029, 0.4971, 0.9971, 0.00293, 0.9971])
me_yeon_flash.materials.append(mat_m_yeon)
me_yeon_flash.update()
me_yeon_burst = bpy.data.meshes.new('yeon_burst')
me_yeon_burst.from_pydata([(-0.5, 0.0, -0.5), (0.5, 0.0, -0.5), (0.5, 0.0, 0.5), (-0.5, 0.0, 0.5)], [], [(0, 1, 2, 3)])
_uv = me_yeon_burst.uv_layers.new(name='UVMap')
_uv.uv.foreach_set('vector', [0.5029, 0.5029, 0.9971, 0.5029, 0.9971, 0.9971, 0.5029, 0.9971])
me_yeon_burst.materials.append(mat_m_yeon)
me_yeon_burst.update()
me_yeon_glow = bpy.data.meshes.new('yeon_glow')
me_yeon_glow.from_pydata([(-0.5, 0.0, -0.5), (0.5, 0.0, -0.5), (0.5, 0.0, 0.5), (-0.5, 0.0, 0.5)], [], [(0, 1, 2, 3)])
_uv = me_yeon_glow.uv_layers.new(name='UVMap')
_uv.uv.foreach_set('vector', [0.7529, 0.3779, 0.8721, 0.3779, 0.8721, 0.4971, 0.7529, 0.4971])
me_yeon_glow.materials.append(mat_m_yeon)
me_yeon_glow.update()
me_yeon_spark = bpy.data.meshes.new('yeon_spark')
me_yeon_spark.from_pydata([(-0.5, 0.0, -0.5), (0.5, 0.0, -0.5), (0.5, 0.0, 0.5), (-0.5, 0.0, 0.5)], [], [(0, 1, 2, 3)])
_uv = me_yeon_spark.uv_layers.new(name='UVMap')
_uv.uv.foreach_set('vector', [0.8779, 0.3779, 0.9971, 0.3779, 0.9971, 0.4971, 0.8779, 0.4971])
me_yeon_spark.materials.append(mat_m_yeon)
me_yeon_spark.update()
me_yeon_shard = bpy.data.meshes.new('yeon_shard')
me_yeon_shard.from_pydata([(0.0, 0.5, 0.0), (0.18, 0.15, 0.0), (0.0, -0.5, 0.0), (-0.18, 0.15, 0.0), (0.0, 0.5, 0.0), (1.102e-17, 0.15, 0.18), (0.0, -0.5, 0.0), (-1.102e-17, 0.15, -0.18)], [], [(0, 1, 2, 3), (4, 5, 6, 7)])
_uv = me_yeon_shard.uv_layers.new(name='UVMap')
_uv.uv.foreach_set('vector', [0.5029, 0.4375, 0.5884, 0.4971, 0.7471, 0.4375, 0.5884, 0.3779, 0.5029, 0.4375, 0.5884, 0.4971, 0.7471, 0.4375, 0.5884, 0.3779])
me_yeon_shard.materials.append(mat_m_yeon)
me_yeon_shard.update()

# ---- objects
ob_yeon_crescent = bpy.data.objects.new('yeon_crescent', me_yeon_crescent)
ob_yeon_crescent_b = bpy.data.objects.new('yeon_crescent_b', me_yeon_crescent_b)
ob_yeon_ghost = bpy.data.objects.new('yeon_ghost', me_yeon_ghost)
ob_yeon_finisher = bpy.data.objects.new('yeon_finisher', me_yeon_finisher)
ob_yeon_straight = bpy.data.objects.new('yeon_straight', me_yeon_straight)
ob_yeon_cross = bpy.data.objects.new('yeon_cross', me_yeon_cross)
ob_yeon_flash = bpy.data.objects.new('yeon_flash', me_yeon_flash)
ob_yeon_burst = bpy.data.objects.new('yeon_burst', me_yeon_burst)
ob_yeon_glow = bpy.data.objects.new('yeon_glow', me_yeon_glow)
ob_yeon_spark = bpy.data.objects.new('yeon_spark', me_yeon_spark)
ob_yeon_shard = bpy.data.objects.new('yeon_shard', me_yeon_shard)

# ---- transforms, parenting, visibility, modifiers, constraints
ob_yeon_crescent.location = (0.0, 0.0, 0.0)
ob_yeon_crescent_b.location = (2.6, 0.0, 0.0)
ob_yeon_ghost.location = (5.2, 0.0, 0.0)
ob_yeon_finisher.location = (7.8, 0.0, 0.0)
ob_yeon_straight.location = (10.4, 0.0, 0.0)
ob_yeon_cross.location = (13.0, 0.0, 0.0)
ob_yeon_flash.location = (0.0, 2.6, 0.0)
ob_yeon_burst.location = (2.6, 2.6, 0.0)
ob_yeon_glow.location = (5.2, 2.6, 0.0)
ob_yeon_spark.location = (7.8, 2.6, 0.0)
ob_yeon_shard.location = (10.4, 2.6, 0.0)

# ---- collection membership
col_yeon_slash.objects.link(ob_yeon_crescent)
col_yeon_slash.objects.link(ob_yeon_crescent_b)
col_yeon_slash.objects.link(ob_yeon_ghost)
col_yeon_slash.objects.link(ob_yeon_finisher)
col_yeon_hit.objects.link(ob_yeon_straight)
col_yeon_hit.objects.link(ob_yeon_cross)
col_yeon_hit.objects.link(ob_yeon_flash)
col_yeon_hit.objects.link(ob_yeon_burst)
col_yeon_hit.objects.link(ob_yeon_glow)
col_yeon_hit.objects.link(ob_yeon_spark)
col_yeon_shared.objects.link(ob_yeon_shard)

# ---- scene / render settings (as saved in the file)
scene.frame_start = 1; scene.frame_end = 250; scene.frame_set(1)
scene.render.engine = 'CYCLES'
scene.render.bake_bias = 0.0
scene.render.bake_samples = 0
scene.render.compositor_device = 'GPU'
scene.cycles.use_denoising = False
scene.cycles.samples = 24
scene.eevee.use_volume_custom_range = False
scene.eevee.fast_gi_thickness_near = 0.1
scene.eevee.fast_gi_thickness_far = 0.0
scene.eevee.ray_tracing_options.screen_trace_thickness = 0.1
bpy.context.view_layer.update()

# ---- added for rendering (the .blend has no active camera): camera
cam_auto = bpy.data.cameras.new('AutoCamera')
cam_auto.lens = 50.0
cam_auto.sensor_width = 36.0
cam_auto.clip_end = 1000.0
ob_auto_camera = bpy.data.objects.new('AutoCamera', cam_auto)
scene.collection.objects.link(ob_auto_camera)
ob_auto_camera.location = (20.0824, -15.6021, 11.1043)
ob_auto_camera.rotation_euler = (1.09748, -7.21219e-08, 0.694738)
scene.camera = ob_auto_camera
bpy.context.view_layer.update()
